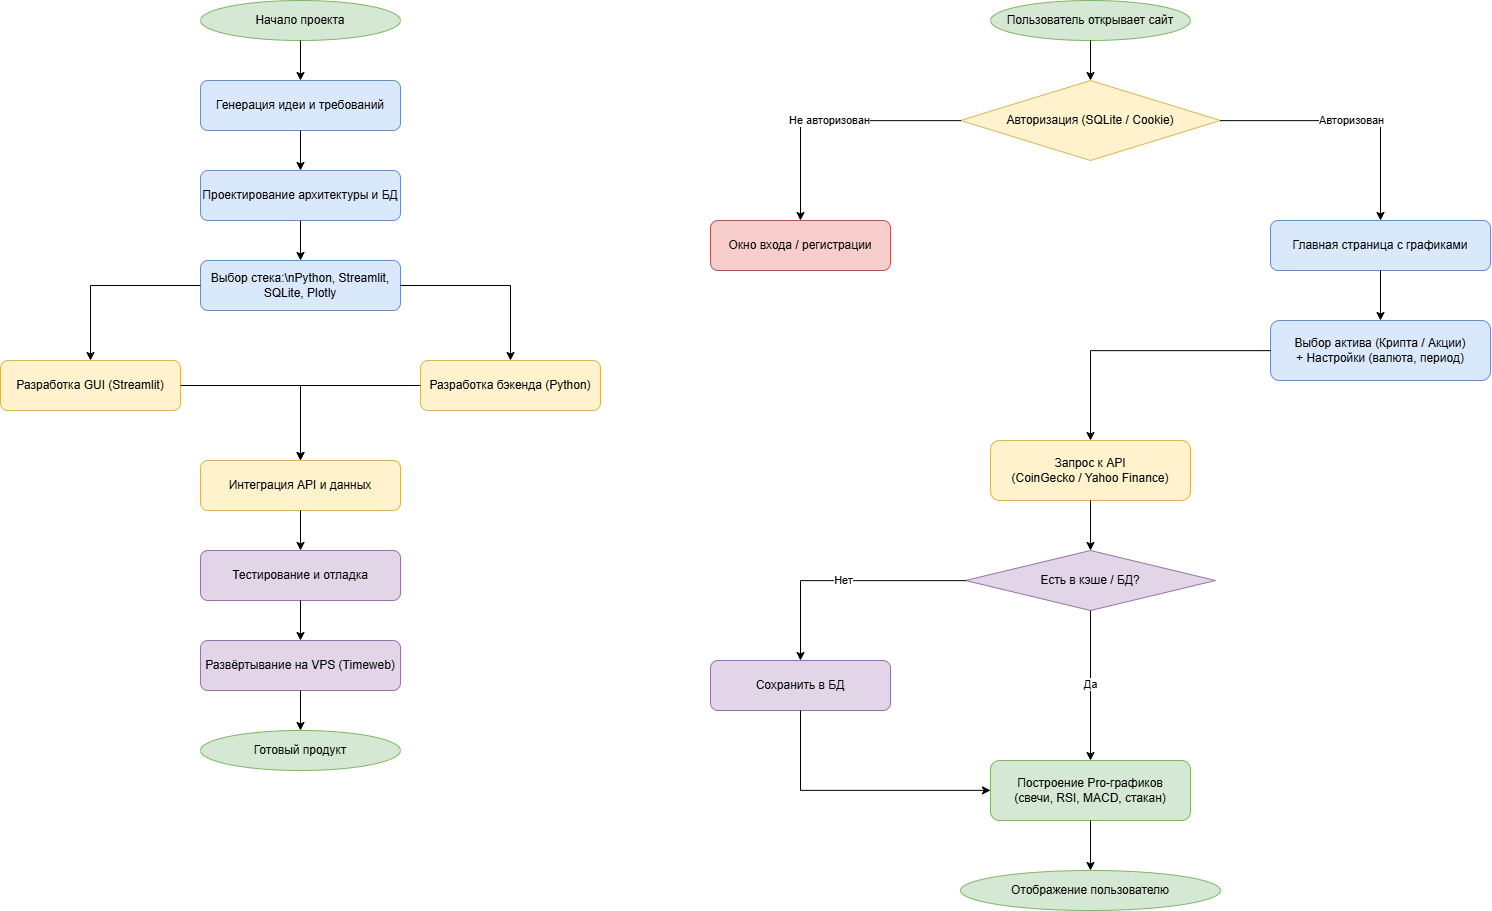

The diagram above was exported from draw.io. Its source (the exported page's mxGraphModel, read from the mxfile embedded in the PNG):
<mxGraphModel dx="1974" dy="2337" grid="1" gridSize="10" guides="1" tooltips="1" connect="1" arrows="1" fold="1" page="1" pageScale="1" pageWidth="827" pageHeight="1169" math="0" shadow="0">
  <root>
    <mxCell id="0" />
    <mxCell id="1" parent="0" />
    <mxCell id="E5Bgx5JjUorDBsO8oWYD-1" parent="1" style="ellipse;whiteSpace=wrap;html=1;fillColor=#d5e8d4;strokeColor=#82b366;" value="Начало проекта" vertex="1">
      <mxGeometry height="40" width="200" x="349.99764705882365" y="30" as="geometry" />
    </mxCell>
    <mxCell id="E5Bgx5JjUorDBsO8oWYD-2" parent="1" style="rounded=1;whiteSpace=wrap;html=1;fillColor=#dae8fc;strokeColor=#6c8ebf;" value="Генерация идеи и требований" vertex="1">
      <mxGeometry height="50" width="200" x="349.99764705882365" y="110" as="geometry" />
    </mxCell>
    <mxCell id="E5Bgx5JjUorDBsO8oWYD-3" edge="1" parent="1" source="E5Bgx5JjUorDBsO8oWYD-1" style="edgeStyle=orthogonalEdgeStyle;rounded=0;orthogonalLoop=1;jettySize=auto;html=1;" target="E5Bgx5JjUorDBsO8oWYD-2">
      <mxGeometry relative="1" as="geometry" />
    </mxCell>
    <mxCell id="E5Bgx5JjUorDBsO8oWYD-4" parent="1" style="rounded=1;whiteSpace=wrap;html=1;fillColor=#dae8fc;strokeColor=#6c8ebf;" value="Проектирование архитектуры и БД" vertex="1">
      <mxGeometry height="50" width="200" x="349.99764705882365" y="200" as="geometry" />
    </mxCell>
    <mxCell id="E5Bgx5JjUorDBsO8oWYD-5" edge="1" parent="1" source="E5Bgx5JjUorDBsO8oWYD-2" style="edgeStyle=orthogonalEdgeStyle;rounded=0;orthogonalLoop=1;jettySize=auto;html=1;" target="E5Bgx5JjUorDBsO8oWYD-4">
      <mxGeometry relative="1" as="geometry" />
    </mxCell>
    <mxCell id="E5Bgx5JjUorDBsO8oWYD-6" parent="1" style="rounded=1;whiteSpace=wrap;html=1;fillColor=#dae8fc;strokeColor=#6c8ebf;" value="Выбор стека:\nPython, Streamlit, SQLite, Plotly" vertex="1">
      <mxGeometry height="50" width="200" x="349.99764705882365" y="290" as="geometry" />
    </mxCell>
    <mxCell id="E5Bgx5JjUorDBsO8oWYD-7" edge="1" parent="1" source="E5Bgx5JjUorDBsO8oWYD-4" style="edgeStyle=orthogonalEdgeStyle;rounded=0;orthogonalLoop=1;jettySize=auto;html=1;" target="E5Bgx5JjUorDBsO8oWYD-6">
      <mxGeometry relative="1" as="geometry" />
    </mxCell>
    <mxCell id="E5Bgx5JjUorDBsO8oWYD-8" parent="1" style="rounded=1;whiteSpace=wrap;html=1;fillColor=#fff2cc;strokeColor=#d6b656;" value="Разработка GUI (Streamlit)" vertex="1">
      <mxGeometry height="50" width="180" x="149.99764705882365" y="390" as="geometry" />
    </mxCell>
    <mxCell id="E5Bgx5JjUorDBsO8oWYD-9" parent="1" style="rounded=1;whiteSpace=wrap;html=1;fillColor=#fff2cc;strokeColor=#d6b656;" value="Разработка бэкенда (Python)" vertex="1">
      <mxGeometry height="50" width="180" x="569.9976470588236" y="390" as="geometry" />
    </mxCell>
    <mxCell id="E5Bgx5JjUorDBsO8oWYD-10" edge="1" parent="1" source="E5Bgx5JjUorDBsO8oWYD-6" style="edgeStyle=orthogonalEdgeStyle;rounded=0;orthogonalLoop=1;jettySize=auto;html=1;" target="E5Bgx5JjUorDBsO8oWYD-8">
      <mxGeometry relative="1" as="geometry" />
    </mxCell>
    <mxCell id="E5Bgx5JjUorDBsO8oWYD-11" edge="1" parent="1" source="E5Bgx5JjUorDBsO8oWYD-6" style="edgeStyle=orthogonalEdgeStyle;rounded=0;orthogonalLoop=1;jettySize=auto;html=1;" target="E5Bgx5JjUorDBsO8oWYD-9">
      <mxGeometry relative="1" as="geometry" />
    </mxCell>
    <mxCell id="E5Bgx5JjUorDBsO8oWYD-12" parent="1" style="rounded=1;whiteSpace=wrap;html=1;fillColor=#fff2cc;strokeColor=#d6b656;" value="Интеграция API и данных" vertex="1">
      <mxGeometry height="50" width="200" x="349.99764705882365" y="490" as="geometry" />
    </mxCell>
    <mxCell id="E5Bgx5JjUorDBsO8oWYD-13" edge="1" parent="1" source="E5Bgx5JjUorDBsO8oWYD-8" style="edgeStyle=orthogonalEdgeStyle;rounded=0;orthogonalLoop=1;jettySize=auto;html=1;" target="E5Bgx5JjUorDBsO8oWYD-12">
      <mxGeometry relative="1" as="geometry" />
    </mxCell>
    <mxCell id="E5Bgx5JjUorDBsO8oWYD-14" edge="1" parent="1" source="E5Bgx5JjUorDBsO8oWYD-9" style="edgeStyle=orthogonalEdgeStyle;rounded=0;orthogonalLoop=1;jettySize=auto;html=1;" target="E5Bgx5JjUorDBsO8oWYD-12">
      <mxGeometry relative="1" as="geometry" />
    </mxCell>
    <mxCell id="E5Bgx5JjUorDBsO8oWYD-15" parent="1" style="rounded=1;whiteSpace=wrap;html=1;fillColor=#e1d5e7;strokeColor=#9673a6;" value="Тестирование и отладка" vertex="1">
      <mxGeometry height="50" width="200" x="349.99764705882365" y="580" as="geometry" />
    </mxCell>
    <mxCell id="E5Bgx5JjUorDBsO8oWYD-16" edge="1" parent="1" source="E5Bgx5JjUorDBsO8oWYD-12" style="edgeStyle=orthogonalEdgeStyle;rounded=0;orthogonalLoop=1;jettySize=auto;html=1;" target="E5Bgx5JjUorDBsO8oWYD-15">
      <mxGeometry relative="1" as="geometry" />
    </mxCell>
    <mxCell id="E5Bgx5JjUorDBsO8oWYD-17" parent="1" style="rounded=1;whiteSpace=wrap;html=1;fillColor=#e1d5e7;strokeColor=#9673a6;" value="Развёртывание на VPS (Timeweb)" vertex="1">
      <mxGeometry height="50" width="200" x="349.99764705882365" y="670" as="geometry" />
    </mxCell>
    <mxCell id="E5Bgx5JjUorDBsO8oWYD-18" edge="1" parent="1" source="E5Bgx5JjUorDBsO8oWYD-15" style="edgeStyle=orthogonalEdgeStyle;rounded=0;orthogonalLoop=1;jettySize=auto;html=1;" target="E5Bgx5JjUorDBsO8oWYD-17">
      <mxGeometry relative="1" as="geometry" />
    </mxCell>
    <mxCell id="E5Bgx5JjUorDBsO8oWYD-19" parent="1" style="ellipse;whiteSpace=wrap;html=1;fillColor=#d5e8d4;strokeColor=#82b366;" value="Готовый продукт" vertex="1">
      <mxGeometry height="40" width="200" x="349.99764705882365" y="760" as="geometry" />
    </mxCell>
    <mxCell id="E5Bgx5JjUorDBsO8oWYD-20" edge="1" parent="1" source="E5Bgx5JjUorDBsO8oWYD-17" style="edgeStyle=orthogonalEdgeStyle;rounded=0;orthogonalLoop=1;jettySize=auto;html=1;" target="E5Bgx5JjUorDBsO8oWYD-19">
      <mxGeometry relative="1" as="geometry" />
    </mxCell>
    <mxCell id="E5Bgx5JjUorDBsO8oWYD-21" parent="1" style="ellipse;whiteSpace=wrap;html=1;fillColor=#d5e8d4;strokeColor=#82b366;" value="Пользователь открывает сайт" vertex="1">
      <mxGeometry height="40" width="200" x="1140" y="30" as="geometry" />
    </mxCell>
    <mxCell id="E5Bgx5JjUorDBsO8oWYD-22" parent="1" style="rhombus;whiteSpace=wrap;html=1;fillColor=#fff2cc;strokeColor=#d6b656;" value="Авторизация (SQLite / Cookie)" vertex="1">
      <mxGeometry height="80" width="260" x="1110" y="110" as="geometry" />
    </mxCell>
    <mxCell id="E5Bgx5JjUorDBsO8oWYD-23" edge="1" parent="1" source="E5Bgx5JjUorDBsO8oWYD-21" style="edgeStyle=orthogonalEdgeStyle;rounded=0;orthogonalLoop=1;jettySize=auto;html=1;" target="E5Bgx5JjUorDBsO8oWYD-22">
      <mxGeometry relative="1" as="geometry" />
    </mxCell>
    <mxCell id="E5Bgx5JjUorDBsO8oWYD-24" parent="1" style="rounded=1;whiteSpace=wrap;html=1;fillColor=#f8cecc;strokeColor=#b85450;" value="Окно входа / регистрации" vertex="1">
      <mxGeometry height="50" width="180" x="860" y="250" as="geometry" />
    </mxCell>
    <mxCell id="E5Bgx5JjUorDBsO8oWYD-25" parent="1" style="rounded=1;whiteSpace=wrap;html=1;fillColor=#dae8fc;strokeColor=#6c8ebf;" value="Главная страница с графиками" vertex="1">
      <mxGeometry height="50" width="220" x="1420" y="250" as="geometry" />
    </mxCell>
    <mxCell id="E5Bgx5JjUorDBsO8oWYD-26" edge="1" parent="1" source="E5Bgx5JjUorDBsO8oWYD-22" style="edgeStyle=orthogonalEdgeStyle;rounded=0;orthogonalLoop=1;jettySize=auto;html=1;" target="E5Bgx5JjUorDBsO8oWYD-24" value="Не авторизован">
      <mxGeometry relative="1" as="geometry" />
    </mxCell>
    <mxCell id="E5Bgx5JjUorDBsO8oWYD-27" edge="1" parent="1" source="E5Bgx5JjUorDBsO8oWYD-22" style="edgeStyle=orthogonalEdgeStyle;rounded=0;orthogonalLoop=1;jettySize=auto;html=1;" target="E5Bgx5JjUorDBsO8oWYD-25" value="Авторизован">
      <mxGeometry relative="1" as="geometry" />
    </mxCell>
    <mxCell id="E5Bgx5JjUorDBsO8oWYD-28" parent="1" style="rounded=1;whiteSpace=wrap;html=1;fillColor=#dae8fc;strokeColor=#6c8ebf;" value="Выбор актива (Крипта / Акции)&#10;+ Настройки (валюта, период)" vertex="1">
      <mxGeometry height="60" width="220" x="1420" y="350" as="geometry" />
    </mxCell>
    <mxCell id="E5Bgx5JjUorDBsO8oWYD-29" edge="1" parent="1" source="E5Bgx5JjUorDBsO8oWYD-25" style="edgeStyle=orthogonalEdgeStyle;rounded=0;orthogonalLoop=1;jettySize=auto;html=1;" target="E5Bgx5JjUorDBsO8oWYD-28">
      <mxGeometry relative="1" as="geometry" />
    </mxCell>
    <mxCell id="E5Bgx5JjUorDBsO8oWYD-30" parent="1" style="rounded=1;whiteSpace=wrap;html=1;fillColor=#fff2cc;strokeColor=#d6b656;" value="Запрос к API&#10;(CoinGecko / Yahoo Finance)" vertex="1">
      <mxGeometry height="60" width="200" x="1140" y="470" as="geometry" />
    </mxCell>
    <mxCell id="E5Bgx5JjUorDBsO8oWYD-31" edge="1" parent="1" source="E5Bgx5JjUorDBsO8oWYD-28" style="edgeStyle=orthogonalEdgeStyle;rounded=0;orthogonalLoop=1;jettySize=auto;html=1;" target="E5Bgx5JjUorDBsO8oWYD-30">
      <mxGeometry relative="1" as="geometry" />
    </mxCell>
    <mxCell id="E5Bgx5JjUorDBsO8oWYD-32" parent="1" style="rhombus;whiteSpace=wrap;html=1;fillColor=#e1d5e7;strokeColor=#9673a6;" value="Есть в кэше / БД?" vertex="1">
      <mxGeometry height="60" width="250" x="1115" y="580" as="geometry" />
    </mxCell>
    <mxCell id="E5Bgx5JjUorDBsO8oWYD-33" edge="1" parent="1" source="E5Bgx5JjUorDBsO8oWYD-30" style="edgeStyle=orthogonalEdgeStyle;rounded=0;orthogonalLoop=1;jettySize=auto;html=1;" target="E5Bgx5JjUorDBsO8oWYD-32">
      <mxGeometry relative="1" as="geometry" />
    </mxCell>
    <mxCell id="E5Bgx5JjUorDBsO8oWYD-34" parent="1" style="rounded=1;whiteSpace=wrap;html=1;fillColor=#e1d5e7;strokeColor=#9673a6;" value="Сохранить в БД" vertex="1">
      <mxGeometry height="50" width="180" x="860" y="690" as="geometry" />
    </mxCell>
    <mxCell id="E5Bgx5JjUorDBsO8oWYD-35" edge="1" parent="1" source="E5Bgx5JjUorDBsO8oWYD-32" style="edgeStyle=orthogonalEdgeStyle;rounded=0;orthogonalLoop=1;jettySize=auto;html=1;" target="E5Bgx5JjUorDBsO8oWYD-34" value="Нет">
      <mxGeometry relative="1" as="geometry" />
    </mxCell>
    <mxCell id="E5Bgx5JjUorDBsO8oWYD-36" parent="1" style="rounded=1;whiteSpace=wrap;html=1;fillColor=#d5e8d4;strokeColor=#82b366;" value="Построение Pro-графиков&#10;(свечи, RSI, MACD, стакан)" vertex="1">
      <mxGeometry height="60" width="200" x="1140" y="790" as="geometry" />
    </mxCell>
    <mxCell id="E5Bgx5JjUorDBsO8oWYD-37" edge="1" parent="1" source="E5Bgx5JjUorDBsO8oWYD-32" style="edgeStyle=orthogonalEdgeStyle;rounded=0;orthogonalLoop=1;jettySize=auto;html=1;" target="E5Bgx5JjUorDBsO8oWYD-36" value="Да">
      <mxGeometry relative="1" as="geometry" />
    </mxCell>
    <mxCell id="E5Bgx5JjUorDBsO8oWYD-38" edge="1" parent="1" source="E5Bgx5JjUorDBsO8oWYD-34" style="edgeStyle=orthogonalEdgeStyle;rounded=0;orthogonalLoop=1;jettySize=auto;html=1;" target="E5Bgx5JjUorDBsO8oWYD-36">
      <mxGeometry relative="1" as="geometry">
        <Array as="points">
          <mxPoint x="950" y="820" />
        </Array>
      </mxGeometry>
    </mxCell>
    <mxCell id="E5Bgx5JjUorDBsO8oWYD-39" parent="1" style="ellipse;whiteSpace=wrap;html=1;fillColor=#d5e8d4;strokeColor=#82b366;" value="Отображение пользователю" vertex="1">
      <mxGeometry height="40" width="260" x="1110" y="900" as="geometry" />
    </mxCell>
    <mxCell id="E5Bgx5JjUorDBsO8oWYD-40" edge="1" parent="1" source="E5Bgx5JjUorDBsO8oWYD-36" style="edgeStyle=orthogonalEdgeStyle;rounded=0;orthogonalLoop=1;jettySize=auto;html=1;" target="E5Bgx5JjUorDBsO8oWYD-39">
      <mxGeometry relative="1" as="geometry" />
    </mxCell>
  </root>
</mxGraphModel>